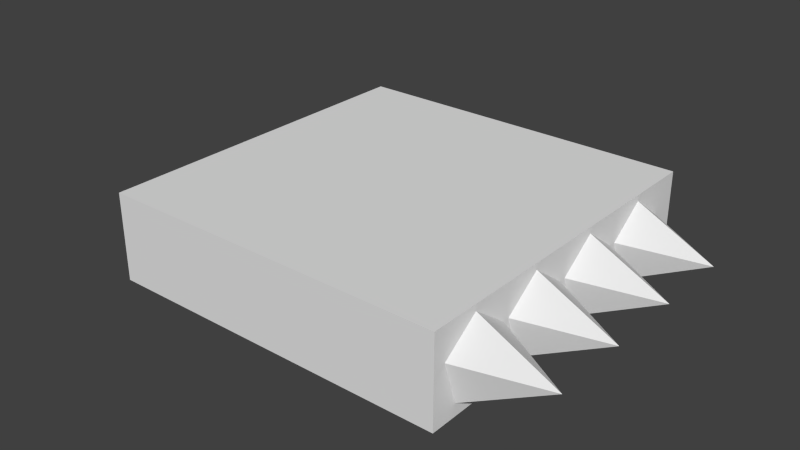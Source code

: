 # Source: scianaKolce2.blend  (saved by Blender 2.76.0; exported with 4.5.12 LTS)
import bpy
from mathutils import Matrix  # noqa: F401  (used for matrix-valued properties, if any)

bpy.ops.wm.read_factory_settings(use_empty=True)
scene = bpy.context.scene
scene.name = 'Scene'

# ---- collections
col_collection_1 = bpy.data.collections.new('Collection 1'); scene.collection.children.link(col_collection_1)

# ---- world
world_world = bpy.data.worlds.new('World'); scene.world = world_world
world_world.color = (0.05088, 0.05088, 0.05088)
world_world.use_sun_shadow = False
world_world.sun_shadow_jitter_overblur = 0.0
world_world.cycles.sampling_method = 'MANUAL'
world_world.cycles.sample_map_resolution = 256

# ---- meshes
me_cone = bpy.data.meshes.new('Cone')
me_cone.from_pydata([(0.0, 1.0, -1.0), (0.0, 0.0, 1.0), (0.9511, 0.309, -1.0), (0.5878, -0.809, -1.0), (-0.5878, -0.809, -1.0), (-0.9511, 0.309, -1.0)], [], [(4, 1, 5), (0, 1, 2), (3, 1, 4), (5, 1, 0), (2, 1, 3), (0, 2, 3, 4, 5)])
me_cone.use_remesh_preserve_volume = False
me_cone.use_remesh_preserve_attributes = False
me_cone.use_mirror_vertex_groups = False
me_cone.update()
me_cube_001 = bpy.data.meshes.new('Cube.001')
me_cube_001.from_pydata([(-1.0, -1.0, -1.0), (-1.0, -1.0, 1.0), (-1.0, 1.0, -1.0), (-1.0, 1.0, 1.0), (1.0, -1.0, -1.0), (1.0, -1.0, 1.0), (1.0, 1.0, -1.0), (1.0, 1.0, 1.0)], [], [(1, 3, 2, 0), (3, 7, 6, 2), (7, 5, 4, 6), (5, 1, 0, 4), (0, 2, 6, 4), (5, 7, 3, 1)])
me_cube_001.use_remesh_preserve_volume = False
me_cube_001.use_remesh_preserve_attributes = False
me_cube_001.use_mirror_vertex_groups = False
me_cube_001.update()
me_cone_001 = bpy.data.meshes.new('Cone.001')
me_cone_001.from_pydata([(0.0, 1.0, -1.0), (0.0, 0.0, 1.0), (0.9511, 0.309, -1.0), (0.5878, -0.809, -1.0), (-0.5878, -0.809, -1.0), (-0.9511, 0.309, -1.0)], [], [(4, 1, 5), (0, 1, 2), (3, 1, 4), (5, 1, 0), (2, 1, 3), (0, 2, 3, 4, 5)])
me_cone_001.use_remesh_preserve_volume = False
me_cone_001.use_remesh_preserve_attributes = False
me_cone_001.use_mirror_vertex_groups = False
me_cone_001.update()

# ---- objects
ob_cone = bpy.data.objects.new('Cone', me_cone)
ob_cube = bpy.data.objects.new('Cube', me_cube_001)
ob_cone_001 = bpy.data.objects.new('Cone.001', me_cone_001)

# ---- transforms, parenting, visibility, modifiers, constraints
ob_cone.location = (4.611, -3.03, 2.492)
ob_cone.rotation_euler = (1.571, -0.0, 1.571)
ob_cone.scale = (0.2998, 0.2998, 0.2998)
ob_cone.lineart.crease_threshold = 0.0
_m = ob_cone.modifiers.new('Array', 'ARRAY')
_m.count = 4
_m.constant_offset_displace = (0.0, 0.0, 0.0)
ob_cube.location = (3.103, -2.123, 2.497)
ob_cube.scale = (1.259, 1.259, 0.3148)
ob_cube.lineart.crease_threshold = 0.0
ob_cone_001.location = (1.567, -1.239, 2.492)
ob_cone_001.rotation_euler = (1.571, -0.0, -1.571)
ob_cone_001.scale = (0.2998, 0.2998, 0.2998)
ob_cone_001.lineart.crease_threshold = 0.0
_m = ob_cone_001.modifiers.new('Array', 'ARRAY')
_m.count = 4
_m.constant_offset_displace = (0.0, 0.0, 0.0)

# ---- collection membership
col_collection_1.objects.link(ob_cone)
col_collection_1.objects.link(ob_cube)
col_collection_1.objects.link(ob_cone_001)

# ---- scene / render settings (as saved in the file)
scene.frame_start = 1; scene.frame_end = 250; scene.frame_set(1)
scene.render.engine = 'BLENDER_EEVEE_NEXT'
scene.render.resolution_percentage = 50
scene.render.dither_intensity = 0.0
scene.cycles.use_denoising = False
scene.cycles.samples = 10
scene.cycles.sampling_pattern = 'TABULATED_SOBOL'
scene.cycles.light_sampling_threshold = 0.0
scene.cycles.use_adaptive_sampling = False
scene.cycles.use_light_tree = False
scene.cycles.blur_glossy = 0.0
scene.cycles.pixel_filter_type = 'GAUSSIAN'
scene.cycles.sample_clamp_indirect = 0.0
scene.view_settings.view_transform = 'Standard'
bpy.context.view_layer.update()

# ---- added for rendering (the .blend has no active camera and no usable light): camera, sun
cam_auto = bpy.data.cameras.new('AutoCamera')
cam_auto.lens = 50.0
cam_auto.sensor_width = 36.0
cam_auto.clip_end = 1000.0
ob_auto_camera = bpy.data.objects.new('AutoCamera', cam_auto)
scene.collection.objects.link(ob_auto_camera)
ob_auto_camera.location = (7.22795, -7.08966, 5.80823)
ob_auto_camera.rotation_euler = (1.09748, -7.21219e-08, 0.694738)
scene.camera = ob_auto_camera
light_auto_sun = bpy.data.lights.new('AutoSun', 'SUN')
light_auto_sun.energy = 3.0
light_auto_sun.angle = 0.0523599
ob_auto_sun = bpy.data.objects.new('AutoSun', light_auto_sun)
scene.collection.objects.link(ob_auto_sun)
ob_auto_sun.rotation_euler = (0.872665, 0.174533, 0.523599)
bpy.context.view_layer.update()
